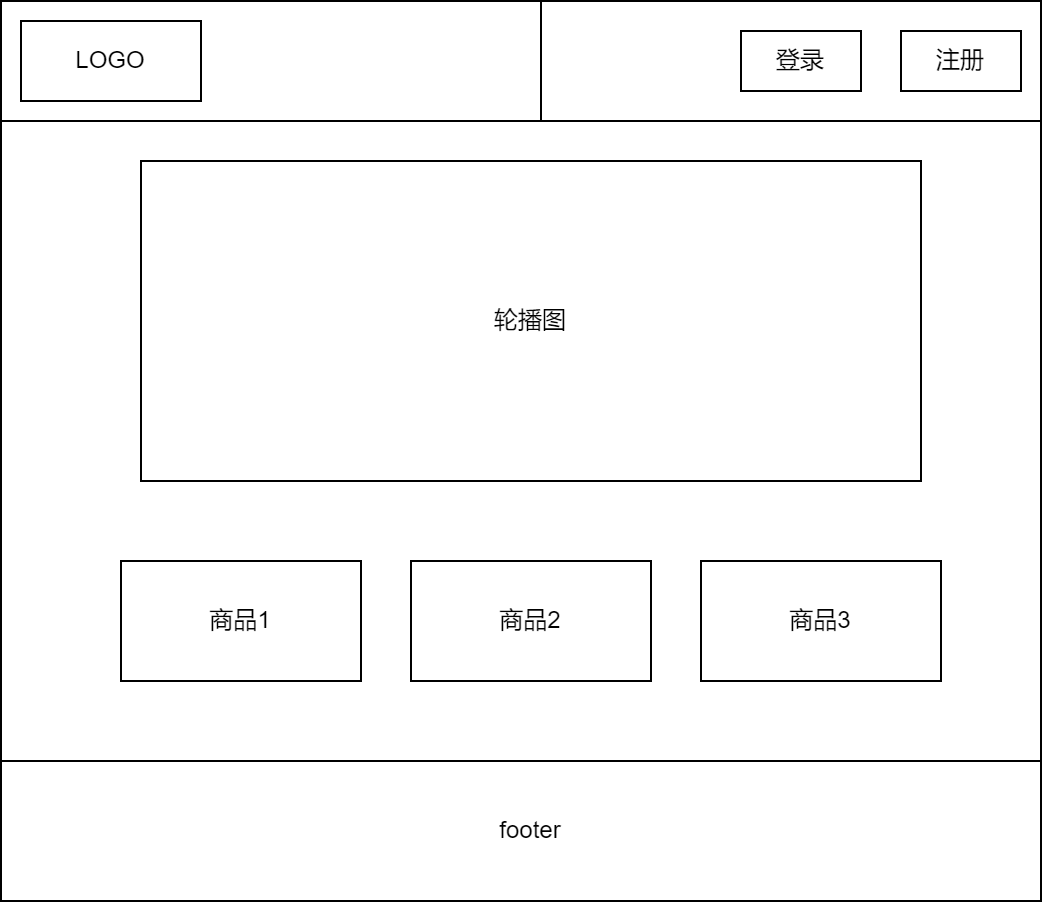

The diagram above was exported from draw.io. Its source (the exported page's mxGraphModel, read from the mxfile embedded in the PNG):
<mxGraphModel dx="965" dy="701" grid="1" gridSize="10" guides="1" tooltips="1" connect="1" arrows="1" fold="1" page="1" pageScale="1" pageWidth="1169" pageHeight="827" math="0" shadow="0">
  <root>
    <mxCell id="0" />
    <mxCell id="1" parent="0" />
    <mxCell id="2BY9TcChD8yD8vAuJkFP-1" value="" style="rounded=0;whiteSpace=wrap;html=1;" vertex="1" parent="1">
      <mxGeometry x="270" y="160" width="520" height="60" as="geometry" />
    </mxCell>
    <mxCell id="2BY9TcChD8yD8vAuJkFP-4" value="" style="endArrow=none;html=1;rounded=0;" edge="1" parent="1">
      <mxGeometry width="50" height="50" relative="1" as="geometry">
        <mxPoint x="540" y="220" as="sourcePoint" />
        <mxPoint x="540" y="160" as="targetPoint" />
      </mxGeometry>
    </mxCell>
    <mxCell id="2BY9TcChD8yD8vAuJkFP-5" value="" style="verticalLabelPosition=bottom;verticalAlign=top;html=1;shape=mxgraph.basic.rect;fillColor2=none;strokeWidth=1;size=20;indent=5;" vertex="1" parent="1">
      <mxGeometry x="280" y="170" width="90" height="40" as="geometry" />
    </mxCell>
    <mxCell id="2BY9TcChD8yD8vAuJkFP-6" value="" style="verticalLabelPosition=bottom;verticalAlign=top;html=1;shape=mxgraph.basic.rect;fillColor2=none;strokeWidth=1;size=20;indent=5;" vertex="1" parent="1">
      <mxGeometry x="640" y="175" width="60" height="30" as="geometry" />
    </mxCell>
    <mxCell id="2BY9TcChD8yD8vAuJkFP-7" value="" style="verticalLabelPosition=bottom;verticalAlign=top;html=1;shape=mxgraph.basic.rect;fillColor2=none;strokeWidth=1;size=20;indent=5;" vertex="1" parent="1">
      <mxGeometry x="720" y="175" width="60" height="30" as="geometry" />
    </mxCell>
    <mxCell id="2BY9TcChD8yD8vAuJkFP-8" value="LOGO" style="text;html=1;strokeColor=none;fillColor=none;align=center;verticalAlign=middle;whiteSpace=wrap;rounded=0;" vertex="1" parent="1">
      <mxGeometry x="295" y="175" width="60" height="30" as="geometry" />
    </mxCell>
    <mxCell id="2BY9TcChD8yD8vAuJkFP-9" value="登录" style="text;html=1;strokeColor=none;fillColor=none;align=center;verticalAlign=middle;whiteSpace=wrap;rounded=0;" vertex="1" parent="1">
      <mxGeometry x="640" y="175" width="60" height="30" as="geometry" />
    </mxCell>
    <mxCell id="2BY9TcChD8yD8vAuJkFP-10" value="注册" style="text;html=1;strokeColor=none;fillColor=none;align=center;verticalAlign=middle;whiteSpace=wrap;rounded=0;" vertex="1" parent="1">
      <mxGeometry x="720" y="175" width="60" height="30" as="geometry" />
    </mxCell>
    <mxCell id="2BY9TcChD8yD8vAuJkFP-11" value="" style="rounded=0;whiteSpace=wrap;html=1;" vertex="1" parent="1">
      <mxGeometry x="270" y="220" width="520" height="320" as="geometry" />
    </mxCell>
    <mxCell id="2BY9TcChD8yD8vAuJkFP-12" value="" style="rounded=0;whiteSpace=wrap;html=1;" vertex="1" parent="1">
      <mxGeometry x="340" y="240" width="390" height="160" as="geometry" />
    </mxCell>
    <mxCell id="2BY9TcChD8yD8vAuJkFP-13" value="轮播图" style="text;html=1;strokeColor=none;fillColor=none;align=center;verticalAlign=middle;whiteSpace=wrap;rounded=0;" vertex="1" parent="1">
      <mxGeometry x="505" y="305" width="60" height="30" as="geometry" />
    </mxCell>
    <mxCell id="2BY9TcChD8yD8vAuJkFP-14" value="" style="rounded=0;whiteSpace=wrap;html=1;" vertex="1" parent="1">
      <mxGeometry x="330" y="440" width="120" height="60" as="geometry" />
    </mxCell>
    <mxCell id="2BY9TcChD8yD8vAuJkFP-15" value="" style="rounded=0;whiteSpace=wrap;html=1;" vertex="1" parent="1">
      <mxGeometry x="475" y="440" width="120" height="60" as="geometry" />
    </mxCell>
    <mxCell id="2BY9TcChD8yD8vAuJkFP-16" value="" style="rounded=0;whiteSpace=wrap;html=1;" vertex="1" parent="1">
      <mxGeometry x="620" y="440" width="120" height="60" as="geometry" />
    </mxCell>
    <mxCell id="2BY9TcChD8yD8vAuJkFP-17" value="" style="rounded=0;whiteSpace=wrap;html=1;" vertex="1" parent="1">
      <mxGeometry x="270" y="540" width="520" height="70" as="geometry" />
    </mxCell>
    <mxCell id="2BY9TcChD8yD8vAuJkFP-18" value="footer" style="text;html=1;strokeColor=none;fillColor=none;align=center;verticalAlign=middle;whiteSpace=wrap;rounded=0;" vertex="1" parent="1">
      <mxGeometry x="505" y="560" width="60" height="30" as="geometry" />
    </mxCell>
    <mxCell id="2BY9TcChD8yD8vAuJkFP-19" value="商品1" style="text;html=1;strokeColor=none;fillColor=none;align=center;verticalAlign=middle;whiteSpace=wrap;rounded=0;" vertex="1" parent="1">
      <mxGeometry x="360" y="455" width="60" height="30" as="geometry" />
    </mxCell>
    <mxCell id="2BY9TcChD8yD8vAuJkFP-20" value="商品2" style="text;html=1;strokeColor=none;fillColor=none;align=center;verticalAlign=middle;whiteSpace=wrap;rounded=0;" vertex="1" parent="1">
      <mxGeometry x="505" y="455" width="60" height="30" as="geometry" />
    </mxCell>
    <mxCell id="2BY9TcChD8yD8vAuJkFP-21" value="商品3" style="text;html=1;strokeColor=none;fillColor=none;align=center;verticalAlign=middle;whiteSpace=wrap;rounded=0;" vertex="1" parent="1">
      <mxGeometry x="650" y="455" width="60" height="30" as="geometry" />
    </mxCell>
  </root>
</mxGraphModel>